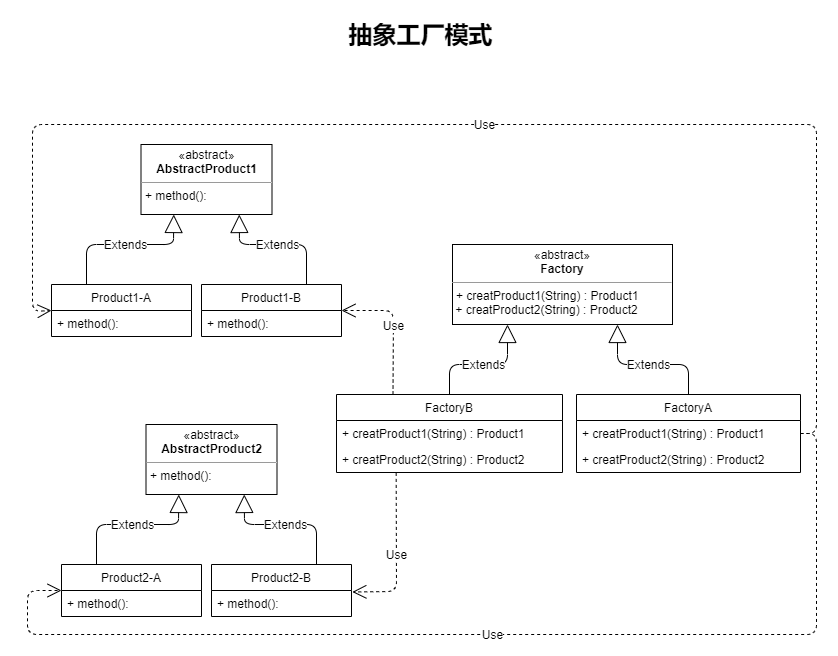

The diagram above was exported from draw.io. Its source (the exported page's mxGraphModel, read from the mxfile embedded in the PNG):
<mxGraphModel dx="1117" dy="583" grid="1" gridSize="10" guides="1" tooltips="1" connect="1" arrows="1" fold="1" page="1" pageScale="1" pageWidth="827" pageHeight="1169" math="0" shadow="0">
  <root>
    <mxCell id="0" />
    <mxCell id="1" parent="0" />
    <mxCell id="Jh1LY0nJdYHfoOEOuXb1-1" value="FactoryA" style="swimlane;fontStyle=0;childLayout=stackLayout;horizontal=1;startSize=26;fillColor=none;horizontalStack=0;resizeParent=1;resizeParentMax=0;resizeLast=0;collapsible=1;marginBottom=0;" vertex="1" parent="1">
      <mxGeometry x="570" y="420" width="224" height="78" as="geometry">
        <mxRectangle x="450" y="300" width="70" height="26" as="alternateBounds" />
      </mxGeometry>
    </mxCell>
    <mxCell id="Jh1LY0nJdYHfoOEOuXb1-2" value="+ creatProduct1(String) : Product1" style="text;strokeColor=none;fillColor=none;align=left;verticalAlign=top;spacingLeft=4;spacingRight=4;overflow=hidden;rotatable=0;points=[[0,0.5],[1,0.5]];portConstraint=eastwest;" vertex="1" parent="Jh1LY0nJdYHfoOEOuXb1-1">
      <mxGeometry y="26" width="224" height="26" as="geometry" />
    </mxCell>
    <mxCell id="Jh1LY0nJdYHfoOEOuXb1-28" value="+ creatProduct2(String) : Product2" style="text;strokeColor=none;fillColor=none;align=left;verticalAlign=top;spacingLeft=4;spacingRight=4;overflow=hidden;rotatable=0;points=[[0,0.5],[1,0.5]];portConstraint=eastwest;" vertex="1" parent="Jh1LY0nJdYHfoOEOuXb1-1">
      <mxGeometry y="52" width="224" height="26" as="geometry" />
    </mxCell>
    <mxCell id="Jh1LY0nJdYHfoOEOuXb1-3" value="&lt;p style=&quot;margin: 0px ; margin-top: 4px ; text-align: center&quot;&gt;«abstract»&lt;br&gt;&lt;b&gt;AbstractProduct1&lt;/b&gt;&lt;/p&gt;&lt;hr size=&quot;1&quot;&gt;&lt;p style=&quot;margin: 0px ; margin-left: 4px&quot;&gt;+ method():&amp;nbsp;&lt;/p&gt;" style="verticalAlign=top;align=left;overflow=fill;fontSize=12;fontFamily=Helvetica;html=1;" vertex="1" parent="1">
      <mxGeometry x="134.5" y="170" width="131" height="70" as="geometry" />
    </mxCell>
    <mxCell id="Jh1LY0nJdYHfoOEOuXb1-4" value="Product1-A" style="swimlane;fontStyle=0;childLayout=stackLayout;horizontal=1;startSize=26;fillColor=none;horizontalStack=0;resizeParent=1;resizeParentMax=0;resizeLast=0;collapsible=1;marginBottom=0;" vertex="1" parent="1">
      <mxGeometry x="45" y="310" width="140" height="52" as="geometry" />
    </mxCell>
    <mxCell id="Jh1LY0nJdYHfoOEOuXb1-5" value="+ method():" style="text;strokeColor=none;fillColor=none;align=left;verticalAlign=top;spacingLeft=4;spacingRight=4;overflow=hidden;rotatable=0;points=[[0,0.5],[1,0.5]];portConstraint=eastwest;" vertex="1" parent="Jh1LY0nJdYHfoOEOuXb1-4">
      <mxGeometry y="26" width="140" height="26" as="geometry" />
    </mxCell>
    <mxCell id="Jh1LY0nJdYHfoOEOuXb1-6" value="Product1-B" style="swimlane;fontStyle=0;childLayout=stackLayout;horizontal=1;startSize=26;fillColor=none;horizontalStack=0;resizeParent=1;resizeParentMax=0;resizeLast=0;collapsible=1;marginBottom=0;" vertex="1" parent="1">
      <mxGeometry x="195" y="310" width="140" height="52" as="geometry" />
    </mxCell>
    <mxCell id="Jh1LY0nJdYHfoOEOuXb1-7" value="+ method():" style="text;strokeColor=none;fillColor=none;align=left;verticalAlign=top;spacingLeft=4;spacingRight=4;overflow=hidden;rotatable=0;points=[[0,0.5],[1,0.5]];portConstraint=eastwest;" vertex="1" parent="Jh1LY0nJdYHfoOEOuXb1-6">
      <mxGeometry y="26" width="140" height="26" as="geometry" />
    </mxCell>
    <mxCell id="Jh1LY0nJdYHfoOEOuXb1-8" value="Use" style="endArrow=open;endSize=12;dashed=1;html=1;entryX=0;entryY=0.5;entryDx=0;entryDy=0;exitX=1;exitY=0.5;exitDx=0;exitDy=0;" edge="1" parent="1" source="Jh1LY0nJdYHfoOEOuXb1-2" target="Jh1LY0nJdYHfoOEOuXb1-4">
      <mxGeometry width="160" relative="1" as="geometry">
        <mxPoint x="793" y="447" as="sourcePoint" />
        <mxPoint x="383.5999999999999" y="371.66200000000003" as="targetPoint" />
        <Array as="points">
          <mxPoint x="810" y="459" />
          <mxPoint x="810" y="150" />
          <mxPoint x="26" y="150" />
          <mxPoint x="26" y="337" />
        </Array>
      </mxGeometry>
    </mxCell>
    <mxCell id="Jh1LY0nJdYHfoOEOuXb1-9" value="抽象工厂模式" style="text;strokeColor=none;fillColor=none;html=1;fontSize=24;fontStyle=1;verticalAlign=middle;align=center;" vertex="1" parent="1">
      <mxGeometry x="64" y="40" width="700" height="40" as="geometry" />
    </mxCell>
    <mxCell id="Jh1LY0nJdYHfoOEOuXb1-10" value="FactoryB" style="swimlane;fontStyle=0;childLayout=stackLayout;horizontal=1;startSize=26;fillColor=none;horizontalStack=0;resizeParent=1;resizeParentMax=0;resizeLast=0;collapsible=1;marginBottom=0;" vertex="1" parent="1">
      <mxGeometry x="330" y="420" width="226" height="78" as="geometry">
        <mxRectangle x="450" y="300" width="70" height="26" as="alternateBounds" />
      </mxGeometry>
    </mxCell>
    <mxCell id="Jh1LY0nJdYHfoOEOuXb1-11" value="+ creatProduct1(String) : Product1" style="text;strokeColor=none;fillColor=none;align=left;verticalAlign=top;spacingLeft=4;spacingRight=4;overflow=hidden;rotatable=0;points=[[0,0.5],[1,0.5]];portConstraint=eastwest;" vertex="1" parent="Jh1LY0nJdYHfoOEOuXb1-10">
      <mxGeometry y="26" width="226" height="26" as="geometry" />
    </mxCell>
    <mxCell id="Jh1LY0nJdYHfoOEOuXb1-27" value="+ creatProduct2(String) : Product2 " style="text;strokeColor=none;fillColor=none;align=left;verticalAlign=top;spacingLeft=4;spacingRight=4;overflow=hidden;rotatable=0;points=[[0,0.5],[1,0.5]];portConstraint=eastwest;" vertex="1" parent="Jh1LY0nJdYHfoOEOuXb1-10">
      <mxGeometry y="52" width="226" height="26" as="geometry" />
    </mxCell>
    <mxCell id="Jh1LY0nJdYHfoOEOuXb1-12" value="Use" style="endArrow=open;endSize=12;dashed=1;html=1;entryX=1;entryY=0.5;entryDx=0;entryDy=0;exitX=0.25;exitY=0;exitDx=0;exitDy=0;" edge="1" parent="1" source="Jh1LY0nJdYHfoOEOuXb1-10" target="Jh1LY0nJdYHfoOEOuXb1-6">
      <mxGeometry width="160" relative="1" as="geometry">
        <mxPoint x="399" y="430" as="sourcePoint" />
        <mxPoint x="125.70000000000005" y="374.3399999999999" as="targetPoint" />
        <Array as="points">
          <mxPoint x="387" y="336" />
        </Array>
      </mxGeometry>
    </mxCell>
    <mxCell id="Jh1LY0nJdYHfoOEOuXb1-13" value="&lt;p style=&quot;margin: 0px ; margin-top: 4px ; text-align: center&quot;&gt;«abstract»&lt;br&gt;&lt;b&gt;Factory&lt;/b&gt;&lt;/p&gt;&lt;hr size=&quot;1&quot;&gt;&lt;p style=&quot;margin: 0px ; margin-left: 4px&quot;&gt;+ creatProduct1(String) : Product1&lt;/p&gt;&amp;nbsp;+ creatProduct2(String) : Product2" style="verticalAlign=top;align=left;overflow=fill;fontSize=12;fontFamily=Helvetica;html=1;" vertex="1" parent="1">
      <mxGeometry x="446" y="270" width="220" height="80" as="geometry" />
    </mxCell>
    <mxCell id="Jh1LY0nJdYHfoOEOuXb1-14" value="Extends" style="endArrow=block;endSize=16;endFill=0;html=1;entryX=0.25;entryY=1;entryDx=0;entryDy=0;exitX=0.5;exitY=0;exitDx=0;exitDy=0;" edge="1" parent="1" source="Jh1LY0nJdYHfoOEOuXb1-10" target="Jh1LY0nJdYHfoOEOuXb1-13">
      <mxGeometry width="160" relative="1" as="geometry">
        <mxPoint x="476" y="419.9999999999999" as="sourcePoint" />
        <mxPoint x="586" y="370" as="targetPoint" />
        <Array as="points">
          <mxPoint x="443" y="390" />
          <mxPoint x="501" y="390" />
        </Array>
      </mxGeometry>
    </mxCell>
    <mxCell id="Jh1LY0nJdYHfoOEOuXb1-15" value="Extends" style="endArrow=block;endSize=16;endFill=0;html=1;exitX=0.5;exitY=0;exitDx=0;exitDy=0;entryX=0.75;entryY=1;entryDx=0;entryDy=0;" edge="1" parent="1" source="Jh1LY0nJdYHfoOEOuXb1-1" target="Jh1LY0nJdYHfoOEOuXb1-13">
      <mxGeometry width="160" relative="1" as="geometry">
        <mxPoint x="486" y="429.9999999999999" as="sourcePoint" />
        <mxPoint x="606" y="352" as="targetPoint" />
        <Array as="points">
          <mxPoint x="682" y="390" />
          <mxPoint x="611" y="390" />
        </Array>
      </mxGeometry>
    </mxCell>
    <mxCell id="Jh1LY0nJdYHfoOEOuXb1-16" value="Extends" style="endArrow=block;endSize=16;endFill=0;html=1;entryX=0.25;entryY=1;entryDx=0;entryDy=0;exitX=0.25;exitY=0;exitDx=0;exitDy=0;" edge="1" parent="1" source="Jh1LY0nJdYHfoOEOuXb1-4" target="Jh1LY0nJdYHfoOEOuXb1-3">
      <mxGeometry width="160" relative="1" as="geometry">
        <mxPoint x="490" y="319.9999999999999" as="sourcePoint" />
        <mxPoint x="540" y="250.0000000000001" as="targetPoint" />
        <Array as="points">
          <mxPoint x="80" y="270" />
          <mxPoint x="167" y="270" />
        </Array>
      </mxGeometry>
    </mxCell>
    <mxCell id="Jh1LY0nJdYHfoOEOuXb1-17" value="Extends" style="endArrow=block;endSize=16;endFill=0;html=1;exitX=0.75;exitY=0;exitDx=0;exitDy=0;entryX=0.75;entryY=1;entryDx=0;entryDy=0;" edge="1" parent="1" source="Jh1LY0nJdYHfoOEOuXb1-6" target="Jh1LY0nJdYHfoOEOuXb1-3">
      <mxGeometry width="160" relative="1" as="geometry">
        <mxPoint x="720" y="319.9999999999999" as="sourcePoint" />
        <mxPoint x="650" y="250.0000000000001" as="targetPoint" />
        <Array as="points">
          <mxPoint x="300" y="270" />
          <mxPoint x="233" y="270" />
        </Array>
      </mxGeometry>
    </mxCell>
    <mxCell id="Jh1LY0nJdYHfoOEOuXb1-19" value="Product2-A" style="swimlane;fontStyle=0;childLayout=stackLayout;horizontal=1;startSize=26;fillColor=none;horizontalStack=0;resizeParent=1;resizeParentMax=0;resizeLast=0;collapsible=1;marginBottom=0;" vertex="1" parent="1">
      <mxGeometry x="55" y="590" width="140" height="52" as="geometry" />
    </mxCell>
    <mxCell id="Jh1LY0nJdYHfoOEOuXb1-20" value="+ method():" style="text;strokeColor=none;fillColor=none;align=left;verticalAlign=top;spacingLeft=4;spacingRight=4;overflow=hidden;rotatable=0;points=[[0,0.5],[1,0.5]];portConstraint=eastwest;" vertex="1" parent="Jh1LY0nJdYHfoOEOuXb1-19">
      <mxGeometry y="26" width="140" height="26" as="geometry" />
    </mxCell>
    <mxCell id="Jh1LY0nJdYHfoOEOuXb1-21" value="Product2-B" style="swimlane;fontStyle=0;childLayout=stackLayout;horizontal=1;startSize=26;fillColor=none;horizontalStack=0;resizeParent=1;resizeParentMax=0;resizeLast=0;collapsible=1;marginBottom=0;" vertex="1" parent="1">
      <mxGeometry x="205" y="590" width="140" height="52" as="geometry" />
    </mxCell>
    <mxCell id="Jh1LY0nJdYHfoOEOuXb1-22" value="+ method():" style="text;strokeColor=none;fillColor=none;align=left;verticalAlign=top;spacingLeft=4;spacingRight=4;overflow=hidden;rotatable=0;points=[[0,0.5],[1,0.5]];portConstraint=eastwest;" vertex="1" parent="Jh1LY0nJdYHfoOEOuXb1-21">
      <mxGeometry y="26" width="140" height="26" as="geometry" />
    </mxCell>
    <mxCell id="Jh1LY0nJdYHfoOEOuXb1-23" value="Extends" style="endArrow=block;endSize=16;endFill=0;html=1;entryX=0.25;entryY=1;entryDx=0;entryDy=0;exitX=0.25;exitY=0;exitDx=0;exitDy=0;" edge="1" parent="1" source="Jh1LY0nJdYHfoOEOuXb1-19" target="Jh1LY0nJdYHfoOEOuXb1-25">
      <mxGeometry width="160" relative="1" as="geometry">
        <mxPoint x="500" y="599.9999999999999" as="sourcePoint" />
        <mxPoint x="180" y="520" as="targetPoint" />
        <Array as="points">
          <mxPoint x="90" y="550" />
          <mxPoint x="172" y="550" />
        </Array>
      </mxGeometry>
    </mxCell>
    <mxCell id="Jh1LY0nJdYHfoOEOuXb1-24" value="Extends" style="endArrow=block;endSize=16;endFill=0;html=1;exitX=0.75;exitY=0;exitDx=0;exitDy=0;entryX=0.75;entryY=1;entryDx=0;entryDy=0;" edge="1" parent="1" source="Jh1LY0nJdYHfoOEOuXb1-21" target="Jh1LY0nJdYHfoOEOuXb1-25">
      <mxGeometry width="160" relative="1" as="geometry">
        <mxPoint x="730" y="599.9999999999999" as="sourcePoint" />
        <mxPoint x="230" y="520" as="targetPoint" />
        <Array as="points">
          <mxPoint x="310" y="550" />
          <mxPoint x="238" y="550" />
        </Array>
      </mxGeometry>
    </mxCell>
    <mxCell id="Jh1LY0nJdYHfoOEOuXb1-25" value="&lt;p style=&quot;margin: 0px ; margin-top: 4px ; text-align: center&quot;&gt;«abstract»&lt;br&gt;&lt;b&gt;AbstractProduct2&lt;/b&gt;&lt;/p&gt;&lt;hr size=&quot;1&quot;&gt;&lt;p style=&quot;margin: 0px ; margin-left: 4px&quot;&gt;+ method():&amp;nbsp;&lt;/p&gt;" style="verticalAlign=top;align=left;overflow=fill;fontSize=12;fontFamily=Helvetica;html=1;" vertex="1" parent="1">
      <mxGeometry x="139.5" y="450" width="131" height="70" as="geometry" />
    </mxCell>
    <mxCell id="Jh1LY0nJdYHfoOEOuXb1-30" value="Use" style="endArrow=open;endSize=12;dashed=1;html=1;entryX=0;entryY=0.5;entryDx=0;entryDy=0;exitX=1;exitY=0.5;exitDx=0;exitDy=0;" edge="1" parent="1" source="Jh1LY0nJdYHfoOEOuXb1-2" target="Jh1LY0nJdYHfoOEOuXb1-19">
      <mxGeometry width="160" relative="1" as="geometry">
        <mxPoint x="788.9999999999998" y="969" as="sourcePoint" />
        <mxPoint x="40" y="846" as="targetPoint" />
        <Array as="points">
          <mxPoint x="810" y="459" />
          <mxPoint x="810" y="660" />
          <mxPoint x="21" y="660" />
          <mxPoint x="21" y="616" />
        </Array>
      </mxGeometry>
    </mxCell>
    <mxCell id="Jh1LY0nJdYHfoOEOuXb1-31" value="Use" style="endArrow=open;endSize=12;dashed=1;html=1;entryX=1.006;entryY=0.057;entryDx=0;entryDy=0;exitX=0.264;exitY=1.016;exitDx=0;exitDy=0;entryPerimeter=0;exitPerimeter=0;" edge="1" parent="1" source="Jh1LY0nJdYHfoOEOuXb1-27" target="Jh1LY0nJdYHfoOEOuXb1-22">
      <mxGeometry width="160" relative="1" as="geometry">
        <mxPoint x="396.5000000000002" y="429.9999999999999" as="sourcePoint" />
        <mxPoint x="345" y="346" as="targetPoint" />
        <Array as="points">
          <mxPoint x="390" y="617" />
        </Array>
      </mxGeometry>
    </mxCell>
  </root>
</mxGraphModel>